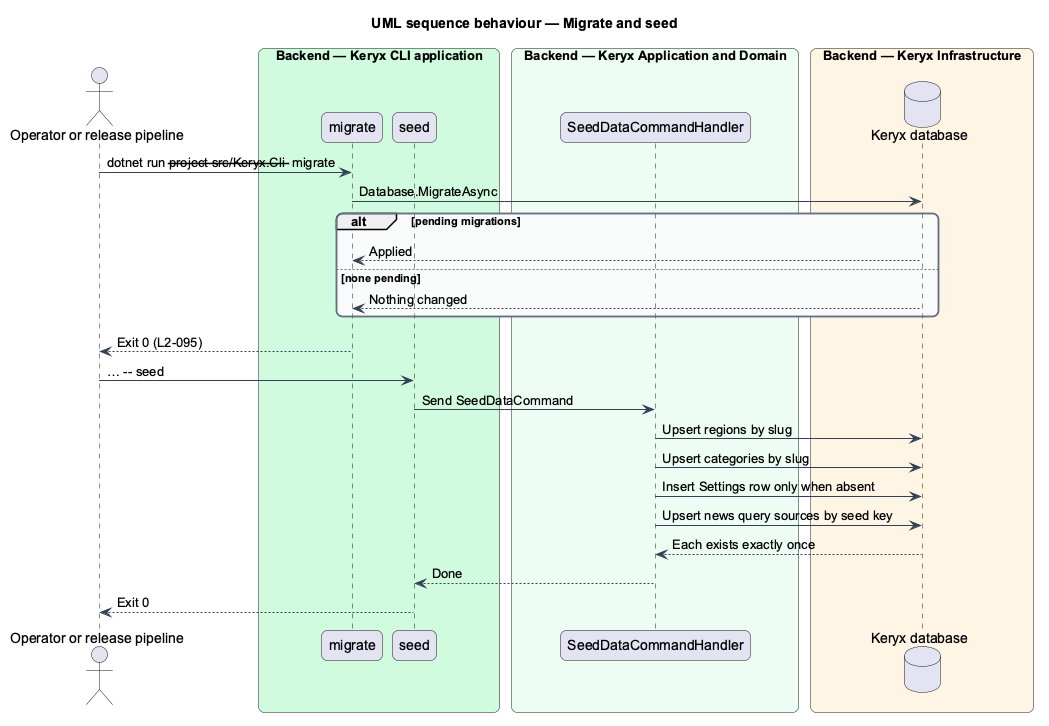

The diagram above was rendered by PlantUML. Its source (embedded in the PNG):
@startuml
title UML sequence behaviour — Migrate and seed
skinparam backgroundColor #FFFFFF
skinparam shadowing false
skinparam roundcorner 12
skinparam defaultFontName Arial
skinparam ArrowColor #344054
skinparam rectangle {
  BorderColor #344054
  FontColor #101828
}
skinparam package {
  BorderColor #667085
  FontColor #101828
  BackgroundColor #F9FAFB
}
actor "Operator or release pipeline" as op
box "Backend — Keryx CLI application" #D1FADF
  participant "migrate" as mig
  participant "seed" as seed
end box
box "Backend — Keryx Application and Domain" #ECFDF3
  participant "SeedDataCommandHandler" as h
end box
box "Backend — Keryx Infrastructure" #FFF4E5
  database "Keryx database" as db
end box
op -> mig : dotnet run --project src/Keryx.Cli -- migrate
mig -> db : Database.MigrateAsync
alt pending migrations
  db --> mig : Applied
else none pending
  db --> mig : Nothing changed
end
mig --> op : Exit 0 (L2-095)
op -> seed : … -- seed
seed -> h : Send SeedDataCommand
h -> db : Upsert regions by slug
h -> db : Upsert categories by slug
h -> db : Insert Settings row only when absent
h -> db : Upsert news query sources by seed key
db --> h : Each exists exactly once
h --> seed : Done
seed --> op : Exit 0
@enduml